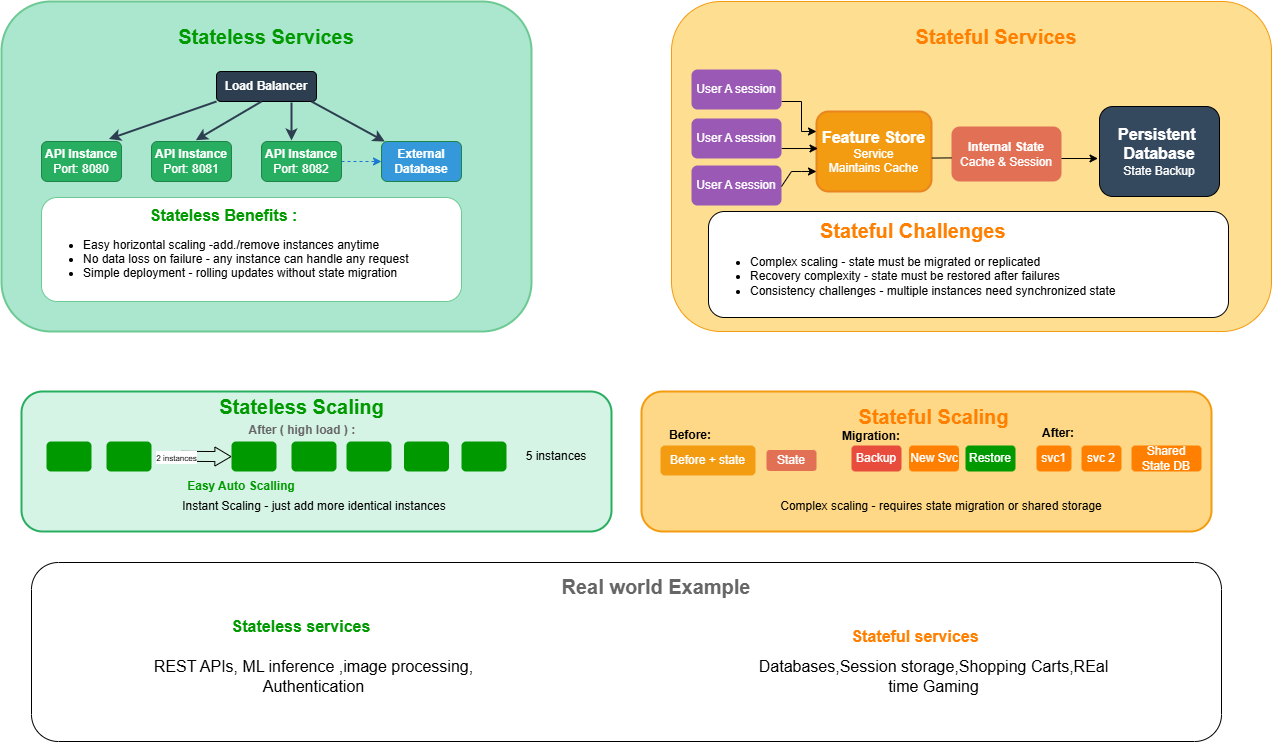

The diagram above was exported from draw.io. Its source (the exported page's mxGraphModel, read from the mxfile embedded in the PNG):
<mxGraphModel dx="2613" dy="1048" grid="1" gridSize="10" guides="1" tooltips="1" connect="1" arrows="1" fold="1" page="1" pageScale="1" pageWidth="850" pageHeight="1100" math="0" shadow="0">
  <root>
    <mxCell id="0" />
    <mxCell id="1" parent="0" />
    <mxCell id="juqY6IJ5wfRkjjHgBMh2-3" value="" style="rounded=1;whiteSpace=wrap;html=1;fillColor=light-dark(#abe7ce, #ededed);strokeColor=light-dark(#6dc994, #ededed);strokeWidth=2;" parent="1" vertex="1">
      <mxGeometry x="-530" y="190" width="530" height="330" as="geometry" />
    </mxCell>
    <mxCell id="juqY6IJ5wfRkjjHgBMh2-4" value="" style="rounded=1;whiteSpace=wrap;html=1;fillColor=light-dark(#fedf92, #ededed);strokeColor=light-dark(#f39c12, #ededed);" parent="1" vertex="1">
      <mxGeometry x="140" y="190" width="600" height="330" as="geometry" />
    </mxCell>
    <mxCell id="juqY6IJ5wfRkjjHgBMh2-7" value="&lt;h4&gt;&lt;font style=&quot;font-size: 20px; color: rgb(0, 153, 0);&quot;&gt;Stateless Services&lt;/font&gt;&lt;/h4&gt;" style="text;html=1;align=center;verticalAlign=middle;whiteSpace=wrap;rounded=0;" parent="1" vertex="1">
      <mxGeometry x="-390" y="210" width="250" height="30" as="geometry" />
    </mxCell>
    <mxCell id="juqY6IJ5wfRkjjHgBMh2-21" value="" style="edgeStyle=orthogonalEdgeStyle;rounded=0;orthogonalLoop=1;jettySize=auto;html=1;exitX=0.75;exitY=1;exitDx=0;exitDy=0;strokeColor=light-dark(#2c3e50, #959595);strokeWidth=2;" parent="1" edge="1">
      <mxGeometry relative="1" as="geometry">
        <mxPoint x="-240" y="291" as="sourcePoint" />
        <mxPoint x="-240" y="329" as="targetPoint" />
        <Array as="points" />
      </mxGeometry>
    </mxCell>
    <mxCell id="juqY6IJ5wfRkjjHgBMh2-8" value="&lt;font style=&quot;color: light-dark(rgb(255, 255, 255), rgb(18, 18, 18));&quot;&gt;&lt;b&gt;Load Balancer&lt;/b&gt;&lt;/font&gt;" style="rounded=1;whiteSpace=wrap;html=1;fillColor=light-dark(#2c3e50, #ededed);" parent="1" vertex="1">
      <mxGeometry x="-315" y="260" width="100" height="30" as="geometry" />
    </mxCell>
    <mxCell id="juqY6IJ5wfRkjjHgBMh2-9" value="&lt;font style=&quot;color: rgb(255, 255, 255);&quot;&gt;&lt;b&gt;API Instance&lt;/b&gt;&lt;/font&gt;&lt;div&gt;&lt;font style=&quot;color: rgb(255, 255, 255);&quot;&gt;Port: 8080&lt;/font&gt;&lt;/div&gt;" style="rounded=1;whiteSpace=wrap;html=1;fillColor=light-dark(#27ae60, #ededed);strokeColor=light-dark(#1e8449, #ededed);" parent="1" vertex="1">
      <mxGeometry x="-490" y="330" width="80" height="40" as="geometry" />
    </mxCell>
    <mxCell id="juqY6IJ5wfRkjjHgBMh2-15" value="&lt;font style=&quot;color: rgb(255, 255, 255);&quot;&gt;&lt;b&gt;API Instance&lt;/b&gt;&lt;/font&gt;&lt;div&gt;&lt;font style=&quot;color: rgb(255, 255, 255);&quot;&gt;Port: 8081&lt;/font&gt;&lt;/div&gt;" style="rounded=1;whiteSpace=wrap;html=1;fillColor=light-dark(#27ae60, #ededed);strokeColor=light-dark(#1e8449, #ededed);" parent="1" vertex="1">
      <mxGeometry x="-380" y="330" width="80" height="40" as="geometry" />
    </mxCell>
    <mxCell id="juqY6IJ5wfRkjjHgBMh2-25" value="" style="edgeStyle=orthogonalEdgeStyle;rounded=0;orthogonalLoop=1;jettySize=auto;html=1;dashed=1;strokeColor=#1976D2;" parent="1" source="juqY6IJ5wfRkjjHgBMh2-16" target="juqY6IJ5wfRkjjHgBMh2-17" edge="1">
      <mxGeometry relative="1" as="geometry" />
    </mxCell>
    <mxCell id="juqY6IJ5wfRkjjHgBMh2-16" value="&lt;font style=&quot;color: rgb(255, 255, 255);&quot;&gt;&lt;b&gt;API Instance&lt;/b&gt;&lt;/font&gt;&lt;div&gt;&lt;font style=&quot;color: rgb(255, 255, 255);&quot;&gt;Port: 8082&lt;/font&gt;&lt;/div&gt;" style="rounded=1;whiteSpace=wrap;html=1;fillColor=light-dark(#27ae60, #ededed);strokeColor=light-dark(#1e8449, #ededed);" parent="1" vertex="1">
      <mxGeometry x="-270" y="330" width="80" height="40" as="geometry" />
    </mxCell>
    <mxCell id="juqY6IJ5wfRkjjHgBMh2-17" value="&lt;font color=&quot;#ffffff&quot;&gt;&lt;b&gt;External&lt;/b&gt;&lt;/font&gt;&lt;div&gt;&lt;font color=&quot;#ffffff&quot;&gt;&lt;b&gt;Database&lt;/b&gt;&lt;/font&gt;&lt;/div&gt;" style="rounded=1;whiteSpace=wrap;html=1;fillColor=light-dark(#3498db, #ededed);strokeColor=light-dark(#1e8449, #ededed);" parent="1" vertex="1">
      <mxGeometry x="-150" y="330" width="80" height="40" as="geometry" />
    </mxCell>
    <mxCell id="juqY6IJ5wfRkjjHgBMh2-18" value="" style="endArrow=classic;html=1;rounded=0;entryX=0.843;entryY=-0.063;entryDx=0;entryDy=0;entryPerimeter=0;strokeColor=light-dark(#2c3e50, #959595);strokeWidth=2;" parent="1" target="juqY6IJ5wfRkjjHgBMh2-9" edge="1">
      <mxGeometry width="50" height="50" relative="1" as="geometry">
        <mxPoint x="-315" y="290" as="sourcePoint" />
        <mxPoint x="-440" y="330" as="targetPoint" />
      </mxGeometry>
    </mxCell>
    <mxCell id="juqY6IJ5wfRkjjHgBMh2-19" value="" style="endArrow=classic;html=1;rounded=0;entryX=0.554;entryY=-0.034;entryDx=0;entryDy=0;entryPerimeter=0;strokeColor=light-dark(#2c3e50, #959595);strokeWidth=2;" parent="1" target="juqY6IJ5wfRkjjHgBMh2-15" edge="1">
      <mxGeometry width="50" height="50" relative="1" as="geometry">
        <mxPoint x="-270" y="290" as="sourcePoint" />
        <mxPoint x="-378" y="327" as="targetPoint" />
      </mxGeometry>
    </mxCell>
    <mxCell id="juqY6IJ5wfRkjjHgBMh2-24" value="" style="endArrow=classic;html=1;rounded=0;exitX=0.95;exitY=1;exitDx=0;exitDy=0;exitPerimeter=0;strokeColor=light-dark(#2c3e50, #959595);strokeWidth=2;" parent="1" source="juqY6IJ5wfRkjjHgBMh2-8" target="juqY6IJ5wfRkjjHgBMh2-17" edge="1">
      <mxGeometry width="50" height="50" relative="1" as="geometry">
        <mxPoint x="-215" y="320" as="sourcePoint" />
        <mxPoint x="-165" y="270" as="targetPoint" />
        <Array as="points" />
      </mxGeometry>
    </mxCell>
    <mxCell id="juqY6IJ5wfRkjjHgBMh2-26" value="&lt;div style=&quot;text-align: center;&quot;&gt;&lt;span style=&quot;background-color: transparent;&quot;&gt;&lt;font style=&quot;color: light-dark(rgb(0, 153, 0), rgb(255, 255, 255)); font-size: 16px;&quot;&gt;&lt;b&gt;Stateless Benefits :&amp;nbsp;&lt;/b&gt;&lt;/font&gt;&lt;/span&gt;&lt;/div&gt;&lt;div&gt;&lt;ul&gt;&lt;li&gt;Easy horizontal scaling -add./remove instances anytime&lt;/li&gt;&lt;li&gt;No data loss on failure - any instance can handle any request&lt;/li&gt;&lt;li&gt;Simple deployment - rolling updates without state migration&lt;/li&gt;&lt;/ul&gt;&lt;/div&gt;" style="rounded=1;whiteSpace=wrap;html=1;strokeColor=light-dark(#6dc994, #ededed);align=left;" parent="1" vertex="1">
      <mxGeometry x="-490" y="386" width="420" height="104" as="geometry" />
    </mxCell>
    <mxCell id="juqY6IJ5wfRkjjHgBMh2-28" value="&lt;font style=&quot;font-size: 20px; color: rgb(255, 128, 0);&quot;&gt;&lt;b&gt;Stateful Services&lt;/b&gt;&lt;/font&gt;" style="text;html=1;align=center;verticalAlign=middle;whiteSpace=wrap;rounded=0;" parent="1" vertex="1">
      <mxGeometry x="370" y="210" width="190" height="30" as="geometry" />
    </mxCell>
    <mxCell id="juqY6IJ5wfRkjjHgBMh2-29" value="&lt;font style=&quot;font-size: 16px; color: rgb(255, 255, 255);&quot;&gt;&lt;b&gt;Feature Store&lt;/b&gt;&lt;/font&gt;&lt;div&gt;&lt;font style=&quot;color: rgb(255, 255, 255);&quot;&gt;Service&lt;/font&gt;&lt;/div&gt;&lt;div&gt;&lt;font style=&quot;color: rgb(255, 255, 255);&quot;&gt;Maintains&amp;nbsp;&lt;span style=&quot;background-color: transparent;&quot;&gt;Cache&lt;/span&gt;&lt;/font&gt;&lt;/div&gt;" style="rounded=1;whiteSpace=wrap;html=1;fillColor=light-dark(#f39c12, #e96b12);fontColor=#000000;strokeColor=light-dark(#e9851e, #ff9164);strokeWidth=2;" parent="1" vertex="1">
      <mxGeometry x="285" y="300" width="115" height="80" as="geometry" />
    </mxCell>
    <mxCell id="juqY6IJ5wfRkjjHgBMh2-33" value="&lt;font style=&quot;color: rgb(255, 255, 255); font-size: 16px;&quot;&gt;&lt;b&gt;Persistent&amp;nbsp;&lt;/b&gt;&lt;/font&gt;&lt;div&gt;&lt;font style=&quot;color: rgb(255, 255, 255); font-size: 16px;&quot;&gt;&lt;b&gt;Database&lt;/b&gt;&lt;/font&gt;&lt;/div&gt;&lt;div&gt;&lt;font style=&quot;color: rgb(255, 255, 255);&quot;&gt;State Backup&lt;/font&gt;&lt;/div&gt;" style="rounded=1;whiteSpace=wrap;html=1;fillColor=light-dark(#34495e, #ededed);" parent="1" vertex="1">
      <mxGeometry x="568" y="295" width="120" height="90" as="geometry" />
    </mxCell>
    <mxCell id="uGHY-M5jHRp5VtFisGd5-2" value="" style="edgeStyle=orthogonalEdgeStyle;rounded=0;orthogonalLoop=1;jettySize=auto;html=1;entryX=0;entryY=0.24;entryDx=0;entryDy=0;entryPerimeter=0;" parent="1" source="juqY6IJ5wfRkjjHgBMh2-34" target="juqY6IJ5wfRkjjHgBMh2-29" edge="1">
      <mxGeometry relative="1" as="geometry">
        <Array as="points">
          <mxPoint x="270" y="290" />
          <mxPoint x="270" y="320" />
          <mxPoint x="285" y="320" />
        </Array>
      </mxGeometry>
    </mxCell>
    <mxCell id="juqY6IJ5wfRkjjHgBMh2-30" value="&lt;font style=&quot;color: rgb(255, 255, 255);&quot;&gt;&lt;b&gt;Internal State&lt;/b&gt;&lt;/font&gt;&lt;div&gt;&lt;font style=&quot;color: rgb(255, 255, 255);&quot;&gt;Cache &amp;amp; Session&lt;/font&gt;&lt;/div&gt;" style="rounded=1;whiteSpace=wrap;html=1;fillColor=light-dark(#e17055, #ededed);strokeColor=none;" parent="1" vertex="1">
      <mxGeometry x="420" y="315" width="110" height="55" as="geometry" />
    </mxCell>
    <mxCell id="juqY6IJ5wfRkjjHgBMh2-34" value="&lt;font style=&quot;color: rgb(255, 255, 255);&quot;&gt;User A session&lt;/font&gt;" style="rounded=1;whiteSpace=wrap;html=1;fillColor=light-dark(#9b59b6, #ededed);strokeColor=none;" parent="1" vertex="1">
      <mxGeometry x="160" y="258" width="90" height="40" as="geometry" />
    </mxCell>
    <mxCell id="uGHY-M5jHRp5VtFisGd5-3" value="" style="edgeStyle=orthogonalEdgeStyle;rounded=0;orthogonalLoop=1;jettySize=auto;html=1;entryX=0.012;entryY=0.345;entryDx=0;entryDy=0;entryPerimeter=0;" parent="1" edge="1">
      <mxGeometry relative="1" as="geometry">
        <mxPoint x="250" y="337.00699300699296" as="sourcePoint" />
        <mxPoint x="286.44000000000005" y="337.6" as="targetPoint" />
      </mxGeometry>
    </mxCell>
    <mxCell id="juqY6IJ5wfRkjjHgBMh2-35" value="&lt;font style=&quot;color: rgb(255, 255, 255);&quot;&gt;User A session&lt;/font&gt;" style="rounded=1;whiteSpace=wrap;html=1;fillColor=light-dark(#9b59b6, #ededed);strokeColor=none;" parent="1" vertex="1">
      <mxGeometry x="160" y="307" width="90" height="40" as="geometry" />
    </mxCell>
    <mxCell id="juqY6IJ5wfRkjjHgBMh2-41" value="&lt;font style=&quot;color: rgb(255, 255, 255);&quot;&gt;User A session&lt;/font&gt;" style="rounded=1;whiteSpace=wrap;html=1;fillColor=light-dark(#9b59b6, #ededed);strokeColor=none;" parent="1" vertex="1">
      <mxGeometry x="160" y="354" width="90" height="40" as="geometry" />
    </mxCell>
    <mxCell id="uGHY-M5jHRp5VtFisGd5-1" value="&lt;div style=&quot;text-align: center;&quot;&gt;&lt;span style=&quot;background-color: transparent;&quot;&gt;&lt;font style=&quot;font-size: 20px; color: light-dark(rgb(255, 128, 0), rgb(255, 255, 255));&quot;&gt;&lt;b&gt;Stateful Challenges&lt;/b&gt;&lt;/font&gt;&lt;/span&gt;&lt;/div&gt;&lt;div&gt;&lt;ul&gt;&lt;li&gt;Complex scaling - state must be migrated or replicated&lt;/li&gt;&lt;li&gt;Recovery complexity - state must be restored after failures&lt;/li&gt;&lt;li&gt;Consistency challenges - multiple instances need synchronized state&lt;/li&gt;&lt;/ul&gt;&lt;/div&gt;" style="rounded=1;whiteSpace=wrap;html=1;align=left;" parent="1" vertex="1">
      <mxGeometry x="177" y="400" width="520" height="106" as="geometry" />
    </mxCell>
    <mxCell id="uGHY-M5jHRp5VtFisGd5-6" value="" style="endArrow=classic;html=1;rounded=0;entryX=0;entryY=0.75;entryDx=0;entryDy=0;" parent="1" target="juqY6IJ5wfRkjjHgBMh2-29" edge="1">
      <mxGeometry width="50" height="50" relative="1" as="geometry">
        <mxPoint x="250" y="375" as="sourcePoint" />
        <mxPoint x="300" y="325" as="targetPoint" />
        <Array as="points">
          <mxPoint x="260" y="360" />
          <mxPoint x="270" y="360" />
        </Array>
      </mxGeometry>
    </mxCell>
    <mxCell id="uGHY-M5jHRp5VtFisGd5-8" value="" style="endArrow=none;html=1;rounded=0;entryX=0.002;entryY=0.571;entryDx=0;entryDy=0;entryPerimeter=0;exitX=1.003;exitY=0.582;exitDx=0;exitDy=0;exitPerimeter=0;" parent="1" source="juqY6IJ5wfRkjjHgBMh2-29" target="juqY6IJ5wfRkjjHgBMh2-30" edge="1">
      <mxGeometry width="50" height="50" relative="1" as="geometry">
        <mxPoint x="400" y="345" as="sourcePoint" />
        <mxPoint x="450" y="295" as="targetPoint" />
      </mxGeometry>
    </mxCell>
    <mxCell id="uGHY-M5jHRp5VtFisGd5-9" value="" style="edgeStyle=orthogonalEdgeStyle;rounded=0;orthogonalLoop=1;jettySize=auto;html=1;entryX=0.012;entryY=0.345;entryDx=0;entryDy=0;entryPerimeter=0;" parent="1" edge="1">
      <mxGeometry relative="1" as="geometry">
        <mxPoint x="530" y="347" as="sourcePoint" />
        <mxPoint x="566.44" y="347.59300699300707" as="targetPoint" />
      </mxGeometry>
    </mxCell>
    <mxCell id="uGHY-M5jHRp5VtFisGd5-10" value="" style="rounded=1;whiteSpace=wrap;html=1;fillColor=light-dark(#d5f4e6, #1f2f1e);gradientColor=none;strokeColor=light-dark(#27ae60, #446e2c);strokeWidth=2;" parent="1" vertex="1">
      <mxGeometry x="-510" y="580" width="590" height="140" as="geometry" />
    </mxCell>
    <mxCell id="uGHY-M5jHRp5VtFisGd5-11" value="" style="rounded=1;whiteSpace=wrap;html=1;fillColor=light-dark(#fed886, #ededed);strokeColor=light-dark(#f39c12, #ededed);strokeWidth=2;" parent="1" vertex="1">
      <mxGeometry x="110" y="580" width="570" height="140" as="geometry" />
    </mxCell>
    <mxCell id="uGHY-M5jHRp5VtFisGd5-12" value="&lt;font style=&quot;color: rgb(0, 153, 0); font-size: 20px;&quot;&gt;&lt;b&gt;Stateless Scaling&lt;/b&gt;&lt;/font&gt;" style="text;html=1;align=center;verticalAlign=middle;whiteSpace=wrap;rounded=0;" parent="1" vertex="1">
      <mxGeometry x="-332.5" y="580" width="205" height="30" as="geometry" />
    </mxCell>
    <mxCell id="uGHY-M5jHRp5VtFisGd5-13" value="&lt;font style=&quot;font-size: 20px; color: rgb(255, 128, 0);&quot;&gt;&lt;b style=&quot;&quot;&gt;Stateful Scaling&lt;/b&gt;&lt;/font&gt;" style="text;html=1;align=center;verticalAlign=middle;whiteSpace=wrap;rounded=0;" parent="1" vertex="1">
      <mxGeometry x="300" y="590" width="205" height="30" as="geometry" />
    </mxCell>
    <mxCell id="uGHY-M5jHRp5VtFisGd5-14" value="" style="rounded=1;whiteSpace=wrap;html=1;strokeColor=none;fillColor=#009900;" parent="1" vertex="1">
      <mxGeometry x="-485" y="630" width="45" height="30" as="geometry" />
    </mxCell>
    <mxCell id="uGHY-M5jHRp5VtFisGd5-15" value="" style="rounded=1;whiteSpace=wrap;html=1;strokeColor=none;fillColor=#009900;" parent="1" vertex="1">
      <mxGeometry x="-425" y="630" width="45" height="30" as="geometry" />
    </mxCell>
    <mxCell id="uGHY-M5jHRp5VtFisGd5-16" value="" style="rounded=1;whiteSpace=wrap;html=1;strokeColor=none;fillColor=#009900;" parent="1" vertex="1">
      <mxGeometry x="-300" y="630" width="45" height="30" as="geometry" />
    </mxCell>
    <mxCell id="uGHY-M5jHRp5VtFisGd5-17" value="" style="rounded=1;whiteSpace=wrap;html=1;strokeColor=none;fillColor=#009900;" parent="1" vertex="1">
      <mxGeometry x="-240" y="630" width="45" height="30" as="geometry" />
    </mxCell>
    <mxCell id="uGHY-M5jHRp5VtFisGd5-18" value="" style="rounded=1;whiteSpace=wrap;html=1;strokeColor=none;fillColor=#009900;" parent="1" vertex="1">
      <mxGeometry x="-185" y="630" width="45" height="30" as="geometry" />
    </mxCell>
    <mxCell id="uGHY-M5jHRp5VtFisGd5-19" value="" style="rounded=1;whiteSpace=wrap;html=1;strokeColor=none;fillColor=#009900;" parent="1" vertex="1">
      <mxGeometry x="-127.5" y="630" width="45" height="30" as="geometry" />
    </mxCell>
    <mxCell id="uGHY-M5jHRp5VtFisGd5-20" value="" style="rounded=1;whiteSpace=wrap;html=1;strokeColor=none;fillColor=#009900;" parent="1" vertex="1">
      <mxGeometry x="-70" y="630" width="45" height="30" as="geometry" />
    </mxCell>
    <mxCell id="uGHY-M5jHRp5VtFisGd5-22" value="" style="shape=flexArrow;endArrow=classic;html=1;rounded=0;endWidth=8.059701492537313;endSize=5.04776119402985;entryX=0.008;entryY=0.675;entryDx=0;entryDy=0;entryPerimeter=0;" parent="1" edge="1">
      <mxGeometry width="50" height="50" relative="1" as="geometry">
        <mxPoint x="-350.36" y="644.85" as="sourcePoint" />
        <mxPoint x="-300" y="645.1" as="targetPoint" />
      </mxGeometry>
    </mxCell>
    <mxCell id="uGHY-M5jHRp5VtFisGd5-23" value="&lt;span&gt;&lt;font style=&quot;font-size: 8px;&quot;&gt;2 instances&lt;/font&gt;&lt;/span&gt;" style="edgeLabel;html=1;align=center;verticalAlign=middle;resizable=0;points=[];" parent="uGHY-M5jHRp5VtFisGd5-22" vertex="1" connectable="0">
      <mxGeometry x="-0.4074" y="1" relative="1" as="geometry">
        <mxPoint x="-21" y="1" as="offset" />
      </mxGeometry>
    </mxCell>
    <mxCell id="uGHY-M5jHRp5VtFisGd5-24" value="&lt;font style=&quot;color: rgb(0, 153, 0);&quot;&gt;&lt;b&gt;Easy Auto Scalling&lt;/b&gt;&lt;/font&gt;" style="text;html=1;align=center;verticalAlign=middle;whiteSpace=wrap;rounded=0;" parent="1" vertex="1">
      <mxGeometry x="-360" y="660" width="140" height="30" as="geometry" />
    </mxCell>
    <mxCell id="uGHY-M5jHRp5VtFisGd5-25" value="Instant Scaling - just add more identical instances" style="text;html=1;align=center;verticalAlign=middle;whiteSpace=wrap;rounded=0;" parent="1" vertex="1">
      <mxGeometry x="-367.5" y="680" width="300" height="30" as="geometry" />
    </mxCell>
    <mxCell id="uGHY-M5jHRp5VtFisGd5-26" value="&lt;b&gt;&lt;font style=&quot;color: rgb(102, 102, 102);&quot;&gt;After ( high load ) :&amp;nbsp;&lt;/font&gt;&lt;/b&gt;" style="text;html=1;align=center;verticalAlign=middle;whiteSpace=wrap;rounded=0;" parent="1" vertex="1">
      <mxGeometry x="-285" y="604" width="115" height="30" as="geometry" />
    </mxCell>
    <mxCell id="uGHY-M5jHRp5VtFisGd5-27" value="5 instances" style="text;html=1;align=center;verticalAlign=middle;whiteSpace=wrap;rounded=0;" parent="1" vertex="1">
      <mxGeometry x="-10" y="630" width="70" height="30" as="geometry" />
    </mxCell>
    <mxCell id="uGHY-M5jHRp5VtFisGd5-28" value="&lt;font style=&quot;color: rgb(255, 255, 255);&quot;&gt;Before&amp;nbsp;&lt;span style=&quot;background-color: transparent;&quot;&gt;+&amp;nbsp;&lt;/span&gt;&lt;span style=&quot;background-color: transparent;&quot;&gt;state&lt;/span&gt;&lt;/font&gt;" style="rounded=1;whiteSpace=wrap;html=1;fillColor=light-dark(#f39c12, #ededed);strokeColor=none;" parent="1" vertex="1">
      <mxGeometry x="129" y="634" width="95" height="30" as="geometry" />
    </mxCell>
    <mxCell id="uGHY-M5jHRp5VtFisGd5-29" value="&lt;font style=&quot;color: rgb(255, 255, 255);&quot;&gt;State&lt;/font&gt;" style="rounded=1;whiteSpace=wrap;html=1;fillColor=light-dark(#e17055, #ededed);strokeColor=none;" parent="1" vertex="1">
      <mxGeometry x="235" y="638.5" width="50" height="21" as="geometry" />
    </mxCell>
    <mxCell id="uGHY-M5jHRp5VtFisGd5-30" value="&lt;font style=&quot;color: rgb(255, 255, 255);&quot;&gt;Backup&lt;/font&gt;" style="rounded=1;whiteSpace=wrap;html=1;fillColor=light-dark(#e74c3c, #9d4545);strokeColor=none;" parent="1" vertex="1">
      <mxGeometry x="320" y="634" width="50" height="26" as="geometry" />
    </mxCell>
    <mxCell id="uGHY-M5jHRp5VtFisGd5-31" value="&lt;font style=&quot;color: rgb(255, 255, 255);&quot;&gt;New Svc&lt;/font&gt;" style="rounded=1;whiteSpace=wrap;html=1;fillColor=light-dark(#FF8000,#9D4545);strokeColor=none;" parent="1" vertex="1">
      <mxGeometry x="377.5" y="634" width="50" height="26" as="geometry" />
    </mxCell>
    <mxCell id="uGHY-M5jHRp5VtFisGd5-32" value="&lt;font style=&quot;color: rgb(255, 255, 255);&quot;&gt;Restore&lt;/font&gt;" style="rounded=1;whiteSpace=wrap;html=1;fillColor=light-dark(#009900,#9D4545);strokeColor=none;" parent="1" vertex="1">
      <mxGeometry x="434" y="634" width="50" height="26" as="geometry" />
    </mxCell>
    <mxCell id="uGHY-M5jHRp5VtFisGd5-33" value="&lt;font style=&quot;color: rgb(255, 255, 255);&quot;&gt;svc1&lt;/font&gt;" style="rounded=1;whiteSpace=wrap;html=1;fillColor=light-dark(#FF8000,#9D4545);strokeColor=none;" parent="1" vertex="1">
      <mxGeometry x="505" y="634" width="35" height="26" as="geometry" />
    </mxCell>
    <mxCell id="uGHY-M5jHRp5VtFisGd5-34" value="&lt;font style=&quot;color: rgb(255, 255, 255);&quot;&gt;svc 2&lt;/font&gt;" style="rounded=1;whiteSpace=wrap;html=1;fillColor=light-dark(#FF8000,#9D4545);strokeColor=none;" parent="1" vertex="1">
      <mxGeometry x="550" y="634" width="40" height="26" as="geometry" />
    </mxCell>
    <mxCell id="uGHY-M5jHRp5VtFisGd5-35" value="&lt;font style=&quot;color: rgb(255, 255, 255);&quot;&gt;Shared State DB&lt;/font&gt;" style="rounded=1;whiteSpace=wrap;html=1;fillColor=light-dark(#FF8000,#9D4545);strokeColor=none;" parent="1" vertex="1">
      <mxGeometry x="600" y="634" width="70" height="26" as="geometry" />
    </mxCell>
    <mxCell id="uGHY-M5jHRp5VtFisGd5-36" value="&lt;b&gt;Before:&lt;/b&gt;" style="text;html=1;align=center;verticalAlign=middle;whiteSpace=wrap;rounded=0;" parent="1" vertex="1">
      <mxGeometry x="129" y="608.5" width="60" height="30" as="geometry" />
    </mxCell>
    <mxCell id="uGHY-M5jHRp5VtFisGd5-37" value="&lt;b&gt;Migration:&lt;/b&gt;" style="text;html=1;align=center;verticalAlign=middle;whiteSpace=wrap;rounded=0;" parent="1" vertex="1">
      <mxGeometry x="310" y="610" width="60" height="30" as="geometry" />
    </mxCell>
    <mxCell id="uGHY-M5jHRp5VtFisGd5-38" value="&lt;b&gt;After:&lt;/b&gt;" style="text;html=1;align=center;verticalAlign=middle;whiteSpace=wrap;rounded=0;" parent="1" vertex="1">
      <mxGeometry x="497" y="607" width="60" height="30" as="geometry" />
    </mxCell>
    <mxCell id="uGHY-M5jHRp5VtFisGd5-39" value="Complex scaling - requires state migration or shared storage" style="text;html=1;align=center;verticalAlign=middle;whiteSpace=wrap;rounded=0;" parent="1" vertex="1">
      <mxGeometry x="240" y="680" width="340" height="30" as="geometry" />
    </mxCell>
    <mxCell id="uGHY-M5jHRp5VtFisGd5-40" value="" style="rounded=1;whiteSpace=wrap;html=1;" parent="1" vertex="1">
      <mxGeometry x="-500" y="751" width="1190" height="179" as="geometry" />
    </mxCell>
    <mxCell id="uGHY-M5jHRp5VtFisGd5-41" value="&lt;font style=&quot;font-size: 20px; color: rgb(102, 102, 102);&quot;&gt;&lt;b&gt;Real world Example&lt;/b&gt;&lt;/font&gt;" style="text;html=1;align=center;verticalAlign=middle;whiteSpace=wrap;rounded=0;" parent="1" vertex="1">
      <mxGeometry x="-30" y="760" width="310" height="30" as="geometry" />
    </mxCell>
    <mxCell id="uGHY-M5jHRp5VtFisGd5-42" value="&lt;font style=&quot;color: rgb(0, 153, 0); font-size: 16px;&quot;&gt;&lt;b&gt;Stateless services&lt;/b&gt;&lt;/font&gt;" style="text;html=1;align=center;verticalAlign=middle;whiteSpace=wrap;rounded=0;" parent="1" vertex="1">
      <mxGeometry x="-303.75" y="800" width="147.5" height="30" as="geometry" />
    </mxCell>
    <mxCell id="uGHY-M5jHRp5VtFisGd5-43" value="&lt;font style=&quot;font-size: 16px; color: rgb(255, 128, 0);&quot;&gt;&lt;b style=&quot;&quot;&gt;Stateful services&lt;/b&gt;&lt;/font&gt;" style="text;html=1;align=center;verticalAlign=middle;whiteSpace=wrap;rounded=0;" parent="1" vertex="1">
      <mxGeometry x="310" y="810" width="147.5" height="30" as="geometry" />
    </mxCell>
    <mxCell id="uGHY-M5jHRp5VtFisGd5-44" value="&lt;font style=&quot;font-size: 16px;&quot;&gt;Databases,Session storage,Shopping Carts,REal time Gaming&lt;/font&gt;" style="text;html=1;align=center;verticalAlign=middle;whiteSpace=wrap;rounded=0;" parent="1" vertex="1">
      <mxGeometry x="221" y="850" width="363" height="30" as="geometry" />
    </mxCell>
    <mxCell id="uGHY-M5jHRp5VtFisGd5-45" value="&lt;font style=&quot;font-size: 16px;&quot;&gt;REST APIs, ML inference ,image processing, Authentication&lt;/font&gt;" style="text;html=1;align=center;verticalAlign=middle;whiteSpace=wrap;rounded=0;" parent="1" vertex="1">
      <mxGeometry x="-405" y="850" width="375" height="30" as="geometry" />
    </mxCell>
  </root>
</mxGraphModel>